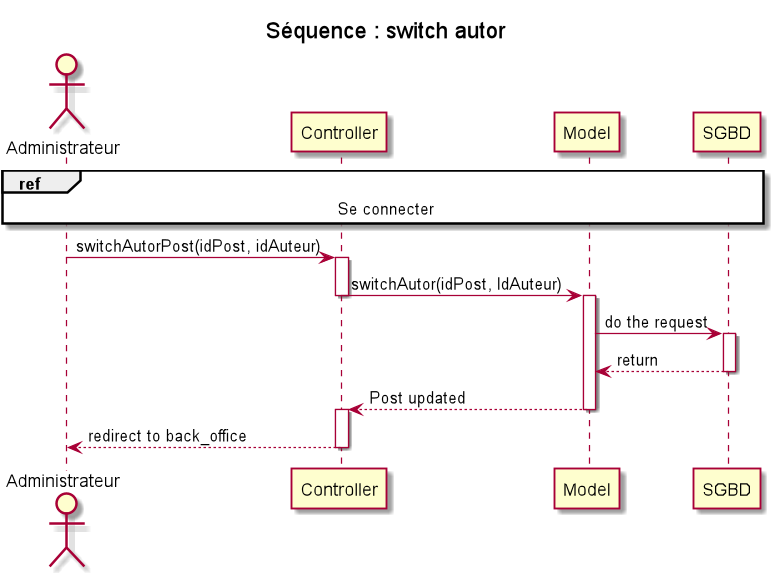

The diagram above was rendered by PlantUML. Its source (embedded in the PNG):
@startuml

title Séquence : switch autor

actor Administrateur as Ad
participant Controller as C
participant Model as M

participant SGBD as bdd
ref over Ad,C,M,bdd : Se connecter
Ad->C:switchAutorPost(idPost, idAuteur)
activate C
C->M: switchAutor(idPost, IdAuteur)
deactivate C
activate M
M->bdd: do the request
activate bdd
bdd-->M:return
deactivate bdd
M-->C:Post updated
deactivate M
activate C
C-->Ad: redirect to back_office
deactivate C





@enduml